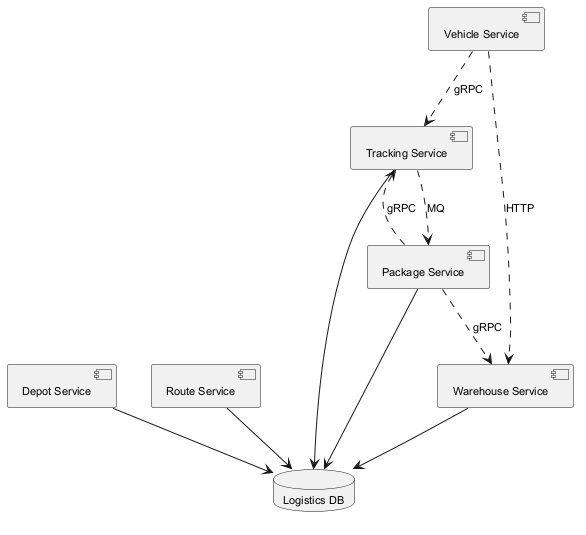

The diagram above was rendered by PlantUML. Its source (embedded in the PNG):
@startuml
skinparam backgroundColor #FFFFFF
skinparam classBackgroundColor #F1F8E9
skinparam classBorderColor #33691E
skinparam defaultFontSize 11
component "Tracking Service" as C_TrackingService
component "Depot Service" as C_DepotService
component "Warehouse Service" as C_WarehouseService
component "Vehicle Service" as C_VehicleService
component "Package Service" as C_PackageService
component "Route Service" as C_RouteService
database "Logistics DB" as DB_logistics
C_TrackingService --> DB_logistics
C_DepotService --> DB_logistics
C_WarehouseService --> DB_logistics
C_PackageService --> DB_logistics
C_RouteService --> DB_logistics
C_TrackingService ..> C_PackageService : MQ
C_VehicleService ..> C_TrackingService : gRPC
C_PackageService ..> C_WarehouseService : gRPC
C_VehicleService ..> C_WarehouseService : HTTP
C_PackageService ..> C_TrackingService : gRPC
@enduml